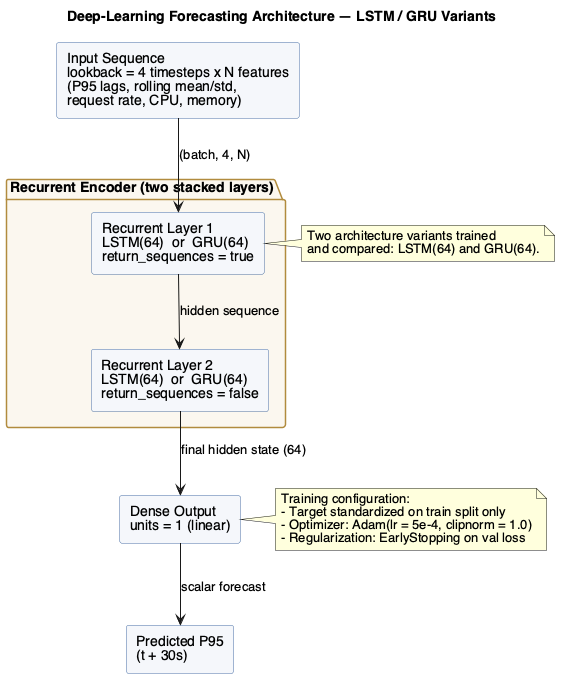

The diagram above was rendered by PlantUML. Its source (embedded in the PNG):
@startuml 10_lstm_gru_architecture
' Neural network layer/block diagram — LSTM / GRU P95 forecasting model
skinparam backgroundColor #FFFFFF
skinparam shadowing false
skinparam defaultFontName "Helvetica"
skinparam componentStyle rectangle
skinparam rectangle {
  BackgroundColor #F4F7FB
  BorderColor #4A6FA5
}
skinparam package {
  BackgroundColor #FBF7EE
  BorderColor #B08A3E
}
title Deep-Learning Forecasting Architecture — LSTM / GRU Variants

rectangle "Input Sequence\nlookback = 4 timesteps x N features\n(P95 lags, rolling mean/std,\nrequest rate, CPU, memory)" as INPUT

package "Recurrent Encoder (two stacked layers)" {
  rectangle "Recurrent Layer 1\nLSTM(64)  or  GRU(64)\nreturn_sequences = true" as REC1
  rectangle "Recurrent Layer 2\nLSTM(64)  or  GRU(64)\nreturn_sequences = false" as REC2
}

rectangle "Dense Output\nunits = 1 (linear)" as DENSE
rectangle "Predicted P95\n(t + 30s)" as OUTPUT

INPUT -down-> REC1 : (batch, 4, N)
REC1 -down-> REC2 : hidden sequence
REC2 -down-> DENSE : final hidden state (64)
DENSE -down-> OUTPUT : scalar forecast

note right of REC1
  Two architecture variants trained
  and compared: LSTM(64) and GRU(64).
end note

note right of DENSE
  Training configuration:
  - Target standardized on train split only
  - Optimizer: Adam(lr = 5e-4, clipnorm = 1.0)
  - Regularization: EarlyStopping on val loss
end note

@enduml